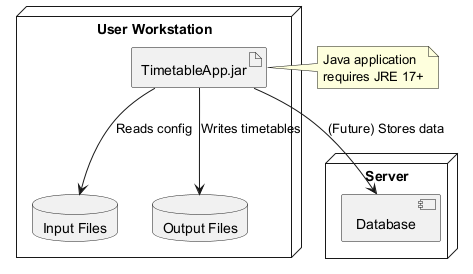

The diagram above was rendered by PlantUML. Its source (embedded in the PNG):
@startuml
node "User Workstation" {
    artifact "TimetableApp.jar" as app
    database "Input Files" as inputs
    database "Output Files" as outputs
}

node "Server" {
    component "Database" as db
}

app --> inputs : Reads config
app --> outputs : Writes timetables
app --> db : (Future) Stores data

note right of app
    Java application
    requires JRE 17+
end note
@enduml